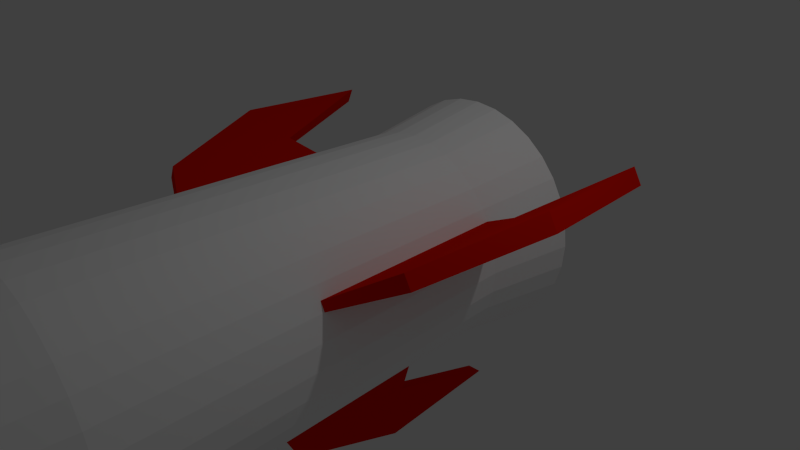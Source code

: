 # Source: missile.blend  (saved by Blender 2.71.0; exported with 4.5.12 LTS)
import bpy
from mathutils import Matrix  # noqa: F401  (used for matrix-valued properties, if any)

bpy.ops.wm.read_factory_settings(use_empty=True)
scene = bpy.context.scene
scene.name = 'Scene'

# ---- collections
col_collection_1 = bpy.data.collections.new('Collection 1'); scene.collection.children.link(col_collection_1)

# ---- materials (node trees are filled in below, after node groups)
mat_material_003 = bpy.data.materials.new('Material.003')
mat_material_003.alpha_threshold = 0.0
mat_material_003.use_transparent_shadow = False
mat_material_003.diffuse_color = (0.8, 0.00714, 0.0, 1.0)
mat_material_003.roughness = 0.5
mat_material_003.line_color = (0.0, 0.0, 0.0, 1.0)
mat_material_002 = bpy.data.materials.new('Material.002')
mat_material_002.alpha_threshold = 0.0
mat_material_002.use_transparent_shadow = False
mat_material_002.diffuse_color = (1.0, 1.0, 1.0, 1.0)
mat_material_002.roughness = 0.5
mat_material_002.specular_intensity = 1.0
mat_material_002.line_color = (0.0, 0.0, 0.0, 1.0)

# ---- material node trees

# ---- world
world_world = bpy.data.worlds.new('World'); scene.world = world_world
world_world.color = (0.05088, 0.05088, 0.05088)
world_world.use_sun_shadow = False
world_world.sun_shadow_jitter_overblur = 0.0
world_world.cycles.sampling_method = 'MANUAL'
world_world.cycles.sample_map_resolution = 256

# ---- cameras
cam_camera = bpy.data.cameras.new('Camera')
cam_camera.clip_end = 100.0
cam_camera.lens = 35.0
cam_camera.sensor_width = 32.0
cam_camera.sensor_height = 18.0
cam_camera.ortho_scale = 7.314
cam_camera.dof.focus_distance = 0.0
cam_camera.dof.aperture_fstop = 128.0

# ---- lights
light_lamp = bpy.data.lights.new('Lamp', 'POINT')
light_lamp.transmission_factor = 0.0
light_lamp.cutoff_distance = 30.0
light_lamp.energy = 100.0
light_lamp.shadow_buffer_clip_start = 1.001
light_lamp.shadow_soft_size = 0.1
light_lamp.shadow_maximum_resolution = 0.006
light_lamp.use_absolute_resolution = True
light_lamp.cycles.use_multiple_importance_sampling = False

# ---- meshes
me_circle_003 = bpy.data.meshes.new('Circle.003')
me_circle_003.from_pydata([(-1.187e-07, 2.943e-07, 4.138), (-5.033e-08, 0.5928, 3.808), (0.2269, 0.5477, 3.808), (0.1157, 0.5814, 3.808), (0.3294, -0.4929, 3.808), (0.4192, -0.4192, 3.808), (-0.5928, 1.629e-07, 3.808), (-0.5814, -0.1157, 3.808), (0.4192, 0.4192, 3.808), (0.3294, 0.4929, 3.808), (0.1157, -0.5814, 3.808), (0.2269, -0.5477, 3.808), (-0.5477, 0.2269, 3.808), (-0.5814, 0.1157, 3.808), (0.5477, 0.2269, 3.808), (0.4929, 0.3294, 3.808), (-0.4192, 0.4192, 3.808), (-0.4929, 0.3294, 3.808), (-0.1157, -0.5814, 3.808), (1.428e-07, -0.5928, 3.808), (0.5928, 6.906e-07, 3.808), (0.5814, 0.1157, 3.808), (-0.2269, 0.5477, 3.808), (-0.3294, 0.4929, 3.808), (-0.3294, -0.4929, 3.808), (-0.2269, -0.5477, 3.808), (0.5477, -0.2269, 3.808), (0.5814, -0.1157, 3.808), (-0.1157, 0.5814, 3.808), (-0.4929, -0.3294, 3.808), (-0.4192, -0.4192, 3.808), (0.4929, -0.3294, 3.808), (-0.5477, -0.2269, 3.808)], [], [(2, 3, 0), (4, 5, 0), (6, 7, 0), (8, 9, 0), (10, 11, 0), (12, 13, 0), (14, 15, 0), (16, 17, 0), (18, 19, 0), (20, 21, 0), (22, 23, 0), (24, 25, 0), (26, 27, 0), (1, 28, 0), (29, 30, 0), (3, 1, 0), (5, 31, 0), (7, 32, 0), (9, 2, 0), (11, 4, 0), (13, 6, 0), (15, 8, 0), (19, 10, 0), (17, 12, 0), (21, 14, 0), (23, 16, 0), (25, 18, 0), (27, 20, 0), (28, 22, 0), (30, 24, 0), (31, 26, 0), (32, 29, 0)])
me_circle_003.materials.append(mat_material_003)
me_circle_003.use_remesh_preserve_volume = False
me_circle_003.use_remesh_preserve_attributes = False
me_circle_003.use_mirror_vertex_groups = False
me_circle_003.update()
me_circle_004 = bpy.data.meshes.new('Circle.004')
me_circle_004.from_pydata([(1.111, 0.4601, -0.3923), (4.23e-07, -1.202, -0.3923), (-1.111, 0.4601, -0.3923), (4.514e-07, -1.276, 1.01), (-1.179, 0.4882, 1.01), (1.179, 0.4882, 1.01), (1.777, 0.794, -0.1674), (6.387e-07, -1.865, -0.1674), (-1.777, 0.794, -0.1674), (6.841e-07, -1.983, 0.7849), (-1.885, 0.8391, 0.7849), (1.885, 0.8391, 0.7849), (2.185, 0.9989, -1.013), (7.855e-07, -2.271, -1.013), (-2.185, 0.9989, -1.013), (8.414e-07, -2.416, -0.06099), (-2.319, 1.054, -0.06099), (2.319, 1.054, -0.06099), (1.061, 0.5495, -0.3923), (0.09091, -1.198, -0.3923), (-1.153, 0.3668, -0.3923), (0.09696, -1.272, 1.01), (-1.223, 0.3893, 1.01), (1.127, 0.5832, 1.01), (1.697, 0.9371, -0.1674), (0.1454, -1.859, -0.1674), (-1.844, 0.6449, -0.1674), (0.1551, -1.976, 0.7849), (-1.956, 0.6808, 0.7849), (1.802, 0.991, 0.7849), (2.088, 1.175, -1.013), (0.1789, -2.264, -1.013), (-2.268, 0.8154, -1.013), (0.1908, -2.408, -0.06099), (-2.406, 0.8596, -0.06099), (2.216, 1.241, -0.06099)], [], [(5, 11, 6, 0), (4, 10, 8, 2), (1, 7, 9, 3), (11, 17, 12, 6), (10, 16, 14, 8), (7, 13, 15, 9), (23, 18, 24, 29), (22, 20, 26, 28), (19, 21, 27, 25), (29, 24, 30, 35), (28, 26, 32, 34), (25, 27, 33, 31), (13, 7, 25, 31), (10, 4, 22, 28), (11, 5, 23, 29), (16, 10, 28, 34), (17, 11, 29, 35), (5, 0, 18, 23), (14, 16, 34, 32), (1, 3, 21, 19), (3, 9, 27, 21), (9, 15, 33, 27), (2, 8, 26, 20), (0, 6, 24, 18), (8, 14, 32, 26), (6, 12, 30, 24), (12, 17, 35, 30), (4, 2, 20, 22), (15, 13, 31, 33), (7, 1, 19, 25)])
me_circle_004.materials.append(mat_material_003)
me_circle_004.use_remesh_preserve_volume = False
me_circle_004.use_remesh_preserve_attributes = False
me_circle_004.use_mirror_vertex_groups = False
me_circle_004.update()
me_circle_005 = bpy.data.meshes.new('Circle.005')
me_circle_005.from_pydata([(0.0, 1.0, 3.278), (-0.1951, 0.9808, 3.278), (-0.3827, 0.9239, 3.278), (-0.5556, 0.8315, 3.278), (-0.7071, 0.7071, 3.278), (-0.8315, 0.5556, 3.278), (-0.9239, 0.3827, 3.278), (-0.9808, 0.1951, 3.278), (-1.0, 7.55e-08, 3.278), (-0.9808, -0.1951, 3.278), (-0.9239, -0.3827, 3.278), (-0.8315, -0.5556, 3.278), (-0.7071, -0.7071, 3.278), (-0.5556, -0.8315, 3.278), (-0.3827, -0.9239, 3.278), (-0.1951, -0.9808, 3.278), (3.258e-07, -1.0, 3.278), (0.1951, -0.9808, 3.278), (0.3827, -0.9239, 3.278), (0.5556, -0.8315, 3.278), (0.7071, -0.7071, 3.278), (0.8315, -0.5556, 3.278), (0.9239, -0.3827, 3.278), (0.9808, -0.1951, 3.278), (1.0, 9.656e-07, 3.278), (0.9808, 0.1951, 3.278), (0.9239, 0.3827, 3.278), (0.8315, 0.5556, 3.278), (0.7071, 0.7071, 3.278), (0.5556, 0.8315, 3.278), (0.3827, 0.9239, 3.278), (0.1951, 0.9808, 3.278), (0.4807, 1.161, 2.746), (0.6979, 1.045, 2.746), (0.8883, 0.8883, 2.746), (1.045, 0.6979, 2.746), (1.161, 0.4807, 2.746), (1.232, 0.2451, 2.746), (1.256, 1.136e-06, 2.746), (1.232, -0.2451, 2.746), (1.161, -0.4807, 2.746), (1.045, -0.6979, 2.746), (0.8883, -0.8883, 2.746), (0.6979, -1.045, 2.746), (0.4807, -1.161, 2.746), (0.2451, -1.232, 2.746), (4.41e-07, -1.256, 2.746), (-0.2451, -1.232, 2.746), (-0.4807, -1.161, 2.746), (-0.6979, -1.045, 2.746), (-0.8883, -0.8883, 2.746), (-1.045, -0.6979, 2.746), (-1.161, -0.4807, 2.746), (-1.232, -0.2451, 2.746), (-1.256, 1.752e-08, 2.746), (-1.232, 0.2451, 2.746), (-1.161, 0.4807, 2.746), (-1.045, 0.6979, 2.746), (-0.8883, 0.8883, 2.746), (-0.6979, 1.045, 2.746), (-0.4807, 1.161, 2.746), (-0.2451, 1.232, 2.746), (3.162e-08, 1.256, 2.746), (0.2451, 1.232, 2.746), (0.5163, 1.247, 2.412), (0.7496, 1.122, 2.412), (0.9541, 0.9541, 2.412), (1.122, 0.7496, 2.412), (1.247, 0.5164, 2.412), (1.323, 0.2632, 2.412), (1.349, 1.195e-06, 2.412), (1.323, -0.2632, 2.412), (1.247, -0.5163, 2.412), (1.122, -0.7496, 2.412), (0.9541, -0.9541, 2.412), (0.7496, -1.122, 2.412), (0.5164, -1.247, 2.412), (0.2632, -1.323, 2.412), (4.798e-07, -1.349, 2.412), (-0.2632, -1.323, 2.412), (-0.5164, -1.247, 2.412), (-0.7496, -1.122, 2.412), (-0.9541, -0.9541, 2.412), (-1.122, -0.7496, 2.412), (-1.247, -0.5164, 2.412), (-1.323, -0.2632, 2.412), (-1.349, -6.17e-09, 2.412), (-1.323, 0.2632, 2.412), (-1.247, 0.5164, 2.412), (-1.122, 0.7496, 2.412), (-0.9541, 0.9541, 2.412), (-0.7496, 1.122, 2.412), (-0.5164, 1.247, 2.412), (-0.2632, 1.323, 2.412), (4.016e-08, 1.349, 2.412), (0.2632, 1.323, 2.412), (0.4601, 1.111, -0.3923), (0.6679, 0.9996, -0.3923), (0.8501, 0.8501, -0.3923), (0.9996, 0.6679, -0.3923), (1.111, 0.4601, -0.3923), (1.179, 0.2345, -0.3923), (1.202, 1.096e-06, -0.3923), (1.179, -0.2345, -0.3923), (1.111, -0.4601, -0.3923), (0.9996, -0.6679, -0.3923), (0.8501, -0.8501, -0.3923), (0.6679, -0.9996, -0.3923), (0.4601, -1.111, -0.3923), (0.2345, -1.179, -0.3923), (4.23e-07, -1.202, -0.3923), (-0.2345, -1.179, -0.3923), (-0.4601, -1.111, -0.3923), (-0.6679, -0.9996, -0.3923), (-0.8501, -0.8501, -0.3923), (-0.9996, -0.6679, -0.3923), (-1.111, -0.4601, -0.3923), (-1.179, -0.2345, -0.3923), (-1.202, 2.578e-08, -0.3923), (-1.179, 0.2345, -0.3923), (-1.111, 0.4601, -0.3923), (-0.9996, 0.6679, -0.3923), (-0.8501, 0.8501, -0.3923), (-0.6679, 0.9996, -0.3923), (-0.4601, 1.111, -0.3923), (-0.2345, 1.179, -0.3923), (3.131e-08, 1.202, -0.3923), (0.2345, 1.179, -0.3923), (0.5147, 1.243, -1.021), (0.7473, 1.118, -1.021), (0.9511, 0.9511, -1.021), (1.118, 0.7473, -1.021), (1.243, 0.5147, -1.021), (1.319, 0.2624, -1.021), (1.345, 1.188e-06, -1.021), (1.319, -0.2624, -1.021), (1.243, -0.5147, -1.021), (1.118, -0.7473, -1.021), (0.9511, -0.9511, -1.021), (0.7473, -1.118, -1.021), (0.5147, -1.243, -1.021), (0.2624, -1.319, -1.021), (4.799e-07, -1.345, -1.021), (-0.2624, -1.319, -1.021), (-0.5147, -1.243, -1.021), (-0.7473, -1.118, -1.021), (-0.9511, -0.9511, -1.021), (-1.118, -0.7473, -1.021), (-1.243, -0.5147, -1.021), (-1.319, -0.2624, -1.021), (-1.345, -9.241e-09, -1.021), (-1.319, 0.2624, -1.021), (-1.243, 0.5147, -1.021), (-1.118, 0.7473, -1.021), (-0.9511, 0.9511, -1.021), (-0.7473, 1.118, -1.021), (-0.5147, 1.243, -1.021), (-0.2624, 1.319, -1.021), (4.157e-08, 1.345, -1.021), (0.2624, 1.319, -1.021), (-4.098e-08, 3.427e-07, -1.021), (0.4882, -1.179, 1.01), (0.7088, 1.061, 1.01), (-1.251, 0.2489, 1.01), (4.514e-07, -1.276, 1.01), (0.2489, -1.251, 1.01), (1.061, 0.7088, 1.01), (0.9021, 0.9021, 1.01), (-1.061, 0.7088, 1.01), (-1.179, 0.4882, 1.01), (1.251, 0.2489, 1.01), (1.179, 0.4882, 1.01), (-0.4882, -1.179, 1.01), (-0.2489, -1.251, 1.01), (-0.7088, 1.061, 1.01), (-0.9021, 0.9021, 1.01), (1.251, -0.2489, 1.01), (1.276, 1.145e-06, 1.01), (-0.9021, -0.9021, 1.01), (-0.7088, -1.061, 1.01), (-0.2489, 1.251, 1.01), (-0.4882, 1.179, 1.01), (1.061, -0.7088, 1.01), (1.179, -0.4882, 1.01), (-1.179, -0.4882, 1.01), (-1.061, -0.7088, 1.01), (0.7088, -1.061, 1.01), (0.9021, -0.9021, 1.01), (0.4882, 1.179, 1.01), (0.2489, 1.251, 1.01), (-1.276, 9.803e-09, 1.01), (-1.251, -0.2489, 1.01), (3.574e-08, 1.276, 1.01), (-0.09755, 0.9904, 3.278), (-0.2889, 0.9523, 3.278), (-0.4691, 0.8777, 3.278), (-0.6313, 0.7693, 3.278), (-0.7693, 0.6313, 3.278), (-0.8777, 0.4691, 3.278), (-0.9523, 0.2889, 3.278), (-0.9904, 0.09755, 3.278), (-0.9904, -0.09755, 3.278), (-0.9523, -0.2889, 3.278), (-0.8777, -0.4691, 3.278), (-0.7693, -0.6313, 3.278), (-0.6313, -0.7693, 3.278), (-0.4691, -0.8777, 3.278), (-0.2889, -0.9523, 3.278), (-0.09754, -0.9904, 3.278), (0.09755, -0.9904, 3.278), (0.2889, -0.9523, 3.278), (0.4691, -0.8777, 3.278), (0.6313, -0.7693, 3.278), (0.7693, -0.6313, 3.278), (0.8777, -0.4691, 3.278), (0.9523, -0.2889, 3.278), (0.9904, -0.09754, 3.278), (0.9904, 0.09755, 3.278), (0.9523, 0.2889, 3.278), (0.8777, 0.4691, 3.278), (0.7693, 0.6313, 3.278), (0.6313, 0.7693, 3.278), (0.4691, 0.8777, 3.278), (0.2889, 0.9523, 3.278), (0.09754, 0.9904, 3.278), (-5.033e-08, 0.5928, 3.808), (0.2269, 0.5477, 3.808), (0.1157, 0.5814, 3.808), (0.3294, -0.4929, 3.808), (0.4192, -0.4192, 3.808), (-0.5928, 1.629e-07, 3.808), (-0.5814, -0.1157, 3.808), (0.4192, 0.4192, 3.808), (0.3294, 0.4929, 3.808), (0.1157, -0.5814, 3.808), (0.2269, -0.5477, 3.808), (-0.5477, 0.2269, 3.808), (-0.5814, 0.1157, 3.808), (0.5477, 0.2269, 3.808), (0.4929, 0.3294, 3.808), (-0.4192, 0.4192, 3.808), (-0.4929, 0.3294, 3.808), (-0.1157, -0.5814, 3.808), (1.428e-07, -0.5928, 3.808), (0.5928, 6.906e-07, 3.808), (0.5814, 0.1157, 3.808), (-0.2269, 0.5477, 3.808), (-0.3294, 0.4929, 3.808), (-0.3294, -0.4929, 3.808), (-0.2269, -0.5477, 3.808), (0.5477, -0.2269, 3.808), (0.5814, -0.1157, 3.808), (-0.1157, 0.5814, 3.808), (-0.4929, -0.3294, 3.808), (-0.4192, -0.4192, 3.808), (0.4929, -0.3294, 3.808), (-0.5477, -0.2269, 3.808)], [], [(11, 203, 10, 52, 51), (22, 214, 21, 41, 40), (13, 205, 12, 50, 49), (2, 194, 1, 61, 60), (24, 216, 23, 39, 38), (15, 207, 14, 48, 47), (4, 196, 3, 59, 58), (26, 218, 25, 37, 36), (6, 198, 5, 57, 56), (17, 209, 16, 46, 45), (28, 220, 27, 35, 34), (8, 200, 7, 55, 54), (19, 211, 18, 44, 43), (30, 222, 29, 33, 32), (10, 202, 9, 53, 52), (21, 213, 20, 42, 41), (0, 224, 31, 63, 62), (12, 204, 11, 51, 50), (1, 193, 0, 62, 61), (23, 215, 22, 40, 39), (14, 206, 13, 49, 48), (3, 195, 2, 60, 59), (25, 217, 24, 38, 37), (16, 208, 15, 47, 46), (5, 197, 4, 58, 57), (27, 219, 26, 36, 35), (7, 199, 6, 56, 55), (18, 210, 17, 45, 44), (29, 221, 28, 34, 33), (9, 201, 8, 54, 53), (20, 212, 19, 43, 42), (31, 223, 30, 32, 63), (30, 223, 226), (19, 212, 228), (8, 201, 230), (28, 221, 232), (17, 210, 234), (6, 199, 236), (26, 219, 238), (4, 197, 240), (15, 208, 242), (24, 217, 244), (2, 195, 246), (13, 206, 248), (22, 215, 250), (0, 193, 225), (11, 204, 253), (31, 224, 227), (20, 213, 229), (9, 202, 231), (29, 222, 233), (18, 211, 235), (7, 200, 237), (27, 220, 239), (16, 209, 243), (5, 198, 241), (25, 218, 245), (3, 196, 247), (14, 207, 249), (23, 216, 251), (1, 194, 252), (12, 205, 254), (21, 214, 255), (10, 203, 256), (52, 53, 85, 84), (62, 63, 95, 94), (41, 42, 74, 73), (60, 61, 93, 92), (50, 51, 83, 82), (39, 40, 72, 71), (58, 59, 91, 90), (48, 49, 81, 80), (37, 38, 70, 69), (46, 47, 79, 78), (35, 36, 68, 67), (55, 56, 88, 87), (33, 34, 66, 65), (44, 45, 77, 76), (53, 54, 86, 85), (63, 32, 64, 95), (42, 43, 75, 74), (61, 62, 94, 93), (51, 52, 84, 83), (40, 41, 73, 72), (59, 60, 92, 91), (49, 50, 82, 81), (38, 39, 71, 70), (57, 58, 90, 89), (47, 48, 80, 79), (36, 37, 69, 68), (56, 57, 89, 88), (34, 35, 67, 66), (45, 46, 78, 77), (54, 55, 87, 86), (32, 33, 65, 64), (43, 44, 76, 75), (191, 190, 118, 117), (189, 188, 96, 127), (187, 186, 107, 106), (185, 184, 116, 115), (183, 182, 105, 104), (181, 180, 125, 124), (179, 178, 114, 113), (177, 176, 103, 102), (175, 174, 123, 122), (173, 172, 112, 111), (171, 170, 101, 100), (169, 168, 121, 120), (167, 166, 99, 98), (165, 164, 110, 109), (190, 163, 119, 118), (188, 162, 97, 96), (186, 161, 108, 107), (184, 191, 117, 116), (192, 189, 127, 126), (182, 187, 106, 105), (180, 192, 126, 125), (178, 185, 115, 114), (176, 183, 104, 103), (174, 181, 124, 123), (172, 179, 113, 112), (170, 177, 102, 101), (168, 175, 122, 121), (164, 173, 111, 110), (166, 171, 100, 99), (163, 169, 120, 119), (162, 167, 98, 97), (161, 165, 109, 108), (119, 120, 152, 151), (97, 98, 130, 129), (108, 109, 141, 140), (117, 118, 150, 149), (127, 96, 128, 159), (106, 107, 139, 138), (115, 116, 148, 147), (104, 105, 137, 136), (124, 125, 157, 156), (113, 114, 146, 145), (102, 103, 135, 134), (122, 123, 155, 154), (111, 112, 144, 143), (100, 101, 133, 132), (120, 121, 153, 152), (98, 99, 131, 130), (109, 110, 142, 141), (118, 119, 151, 150), (96, 97, 129, 128), (107, 108, 140, 139), (116, 117, 149, 148), (126, 127, 159, 158), (105, 106, 138, 137), (125, 126, 158, 157), (114, 115, 147, 146), (103, 104, 136, 135), (123, 124, 156, 155), (112, 113, 145, 144), (101, 102, 134, 133), (121, 122, 154, 153), (110, 111, 143, 142), (99, 100, 132, 131), (76, 77, 165, 161), (65, 66, 167, 162), (87, 88, 169, 163), (67, 68, 171, 166), (78, 79, 173, 164), (89, 90, 175, 168), (69, 70, 177, 170), (80, 81, 179, 172), (91, 92, 181, 174), (71, 72, 183, 176), (82, 83, 185, 178), (93, 94, 192, 180), (73, 74, 187, 182), (94, 95, 189, 192), (84, 85, 191, 184), (75, 76, 161, 186), (64, 65, 162, 188), (86, 87, 163, 190), (77, 78, 164, 165), (66, 67, 166, 167), (88, 89, 168, 169), (68, 69, 170, 171), (79, 80, 172, 173), (90, 91, 174, 175), (70, 71, 176, 177), (81, 82, 178, 179), (92, 93, 180, 181), (72, 73, 182, 183), (83, 84, 184, 185), (74, 75, 186, 187), (95, 64, 188, 189), (85, 86, 190, 191), (153, 154, 160), (142, 143, 160), (131, 132, 160), (151, 152, 160), (129, 130, 160), (140, 141, 160), (149, 150, 160), (159, 128, 160), (138, 139, 160), (147, 148, 160), (136, 137, 160), (156, 157, 160), (145, 146, 160), (134, 135, 160), (154, 155, 160), (143, 144, 160), (132, 133, 160), (152, 153, 160), (130, 131, 160), (141, 142, 160), (150, 151, 160), (128, 129, 160), (139, 140, 160), (148, 149, 160), (158, 159, 160), (137, 138, 160), (157, 158, 160), (146, 147, 160), (135, 136, 160), (155, 156, 160), (144, 145, 160), (133, 134, 160), (226, 223, 227), (223, 31, 227), (228, 212, 229), (212, 20, 229), (230, 201, 231), (201, 9, 231), (232, 221, 233), (221, 29, 233), (234, 210, 235), (210, 18, 235), (236, 199, 237), (199, 7, 237), (238, 219, 239), (219, 27, 239), (240, 197, 241), (197, 5, 241), (242, 208, 243), (208, 16, 243), (244, 217, 245), (217, 25, 245), (246, 195, 247), (195, 3, 247), (248, 206, 249), (206, 14, 249), (250, 215, 251), (215, 23, 251), (225, 193, 252), (193, 1, 252), (253, 204, 254), (204, 12, 254), (227, 224, 225), (224, 0, 225), (229, 213, 255), (213, 21, 255), (231, 202, 256), (202, 10, 256), (233, 222, 226), (222, 30, 226), (235, 211, 228), (211, 19, 228), (237, 200, 230), (200, 8, 230), (239, 220, 232), (220, 28, 232), (243, 209, 234), (209, 17, 234), (241, 198, 236), (198, 6, 236), (245, 218, 238), (218, 26, 238), (247, 196, 240), (196, 4, 240), (249, 207, 242), (207, 15, 242), (251, 216, 244), (216, 24, 244), (252, 194, 246), (194, 2, 246), (254, 205, 248), (205, 13, 248), (255, 214, 250), (214, 22, 250), (256, 203, 253), (203, 11, 253)])
me_circle_005.materials.append(mat_material_002)
me_circle_005.use_remesh_preserve_volume = False
me_circle_005.use_remesh_preserve_attributes = False
me_circle_005.use_mirror_vertex_groups = False
me_circle_005.update()

# ---- objects
ob_circle_002 = bpy.data.objects.new('Circle.002', me_circle_003)
ob_circle_001 = bpy.data.objects.new('Circle.001', me_circle_004)
ob_circle = bpy.data.objects.new('Circle', me_circle_005)
ob_lamp = bpy.data.objects.new('Lamp', light_lamp)
ob_camera = bpy.data.objects.new('Camera', cam_camera)

# ---- transforms, parenting, visibility, modifiers, constraints
ob_circle_002.location = (0.0, 2.297, 0.0)
ob_circle_002.rotation_euler = (1.571, -0.0, 0.0)
ob_circle_002.scale = (1.184, 1.184, 1.879)
ob_circle_002.lineart.crease_threshold = 0.0
ob_circle_001.location = (0.0, 2.297, 0.0)
ob_circle_001.rotation_euler = (1.571, -0.0, 0.0)
ob_circle_001.scale = (1.184, 1.184, 1.879)
ob_circle_001.lineart.crease_threshold = 0.0
ob_circle.location = (0.0, 2.297, 0.0)
ob_circle.rotation_euler = (1.571, -0.0, 0.0)
ob_circle.scale = (1.184, 1.184, 1.879)
ob_circle.lineart.crease_threshold = 0.0
ob_lamp.location = (4.076, 3.302, 5.904)
ob_lamp.rotation_euler = (0.6503, 0.05522, 1.866)
ob_lamp.lock_rotations_4d = False
ob_lamp.empty_display_type = 'ARROWS'
ob_lamp.color = (0.0, 0.0, 0.0, 0.0)
ob_lamp.lineart.crease_threshold = 0.0
ob_camera.location = (7.481, -4.211, 5.344)
ob_camera.rotation_euler = (1.109, 0.01082, 0.8149)
ob_camera.lock_rotations_4d = False
ob_camera.empty_display_type = 'ARROWS'
ob_camera.color = (0.0, 0.0, 0.0, 0.0)
ob_camera.display_type = 'WIRE'
ob_camera.lineart.crease_threshold = 0.0

# ---- collection membership
col_collection_1.objects.link(ob_circle_002)
col_collection_1.objects.link(ob_circle_001)
col_collection_1.objects.link(ob_circle)
col_collection_1.objects.link(ob_lamp)
col_collection_1.objects.link(ob_camera)

# ---- scene / render settings (as saved in the file)
scene.camera = ob_camera
scene.frame_start = 1; scene.frame_end = 250; scene.frame_set(1)
scene.render.engine = 'BLENDER_EEVEE_NEXT'
scene.render.resolution_percentage = 50
scene.render.dither_intensity = 0.0
scene.cycles.use_denoising = False
scene.cycles.samples = 10
scene.cycles.sampling_pattern = 'TABULATED_SOBOL'
scene.cycles.light_sampling_threshold = 0.0
scene.cycles.use_adaptive_sampling = False
scene.cycles.use_light_tree = False
scene.cycles.blur_glossy = 0.0
scene.cycles.volume_bounces = 1
scene.cycles.pixel_filter_type = 'GAUSSIAN'
scene.cycles.sample_clamp_indirect = 0.0
scene.view_settings.view_transform = 'Standard'
bpy.context.view_layer.update()
